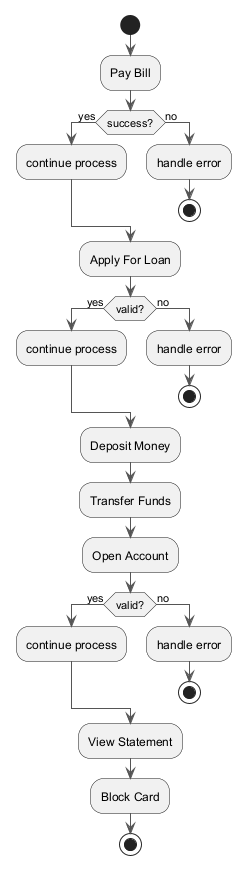

The diagram above was rendered by PlantUML. Its source (embedded in the PNG):
@startuml
skinparam backgroundColor #FFFFFF
skinparam classBackgroundColor #E8F4FA
skinparam classBorderColor #2C7DA0
skinparam ArrowColor #555555
start
:Pay Bill;
if (success?) then (yes)
:continue process;
else (no)
:handle error;
stop
endif
:Apply For Loan;
if (valid?) then (yes)
:continue process;
else (no)
:handle error;
stop
endif
:Deposit Money;
:Transfer Funds;
:Open Account;
if (valid?) then (yes)
:continue process;
else (no)
:handle error;
stop
endif
:View Statement;
:Block Card;
stop
@enduml